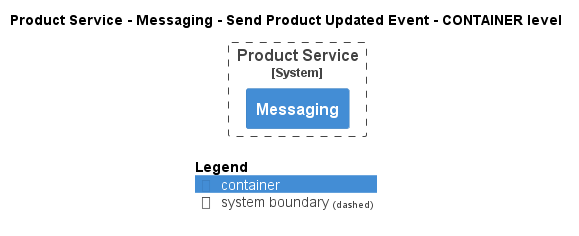

The diagram above was rendered by PlantUML. Its source (embedded in the PNG):
@startuml
!pragma layout smetana
!include ..\..\..\..\..\..\.c4s\C4_Container.puml

AddElementTag("state:new", $bgColor=green, $fontColor=#ffffff, $borderColor=green, $shadowing="False")
AddElementTag("state:changed", $bgColor=orange, $fontColor=#ffffff, $borderColor=orange, $shadowing="False")
AddElementTag("state:removed", $bgColor=red, $fontColor=#ffffff, $borderColor=red, $shadowing="False")

AddRelTag("state:new", $textColor=green, $lineColor=green)
AddRelTag("state:changed", $textColor=orange, $lineColor=orange)
AddRelTag("state:removed", $textColor=red, $lineColor=red)

SHOW_PERSON_PORTRAIT()
LAYOUT_TOP_DOWN()

skinparam linetype polyline

title Product Service - Messaging - Send Product Updated Event - CONTAINER level


System_Boundary(ECommercePlatform.SoftwareSystems.ProductService, "Product Service") {
    Container(ECommercePlatform.SoftwareSystems.ProductService.Containers.Messaging, "Messaging", "", "")
}



SHOW_LEGEND()
@enduml